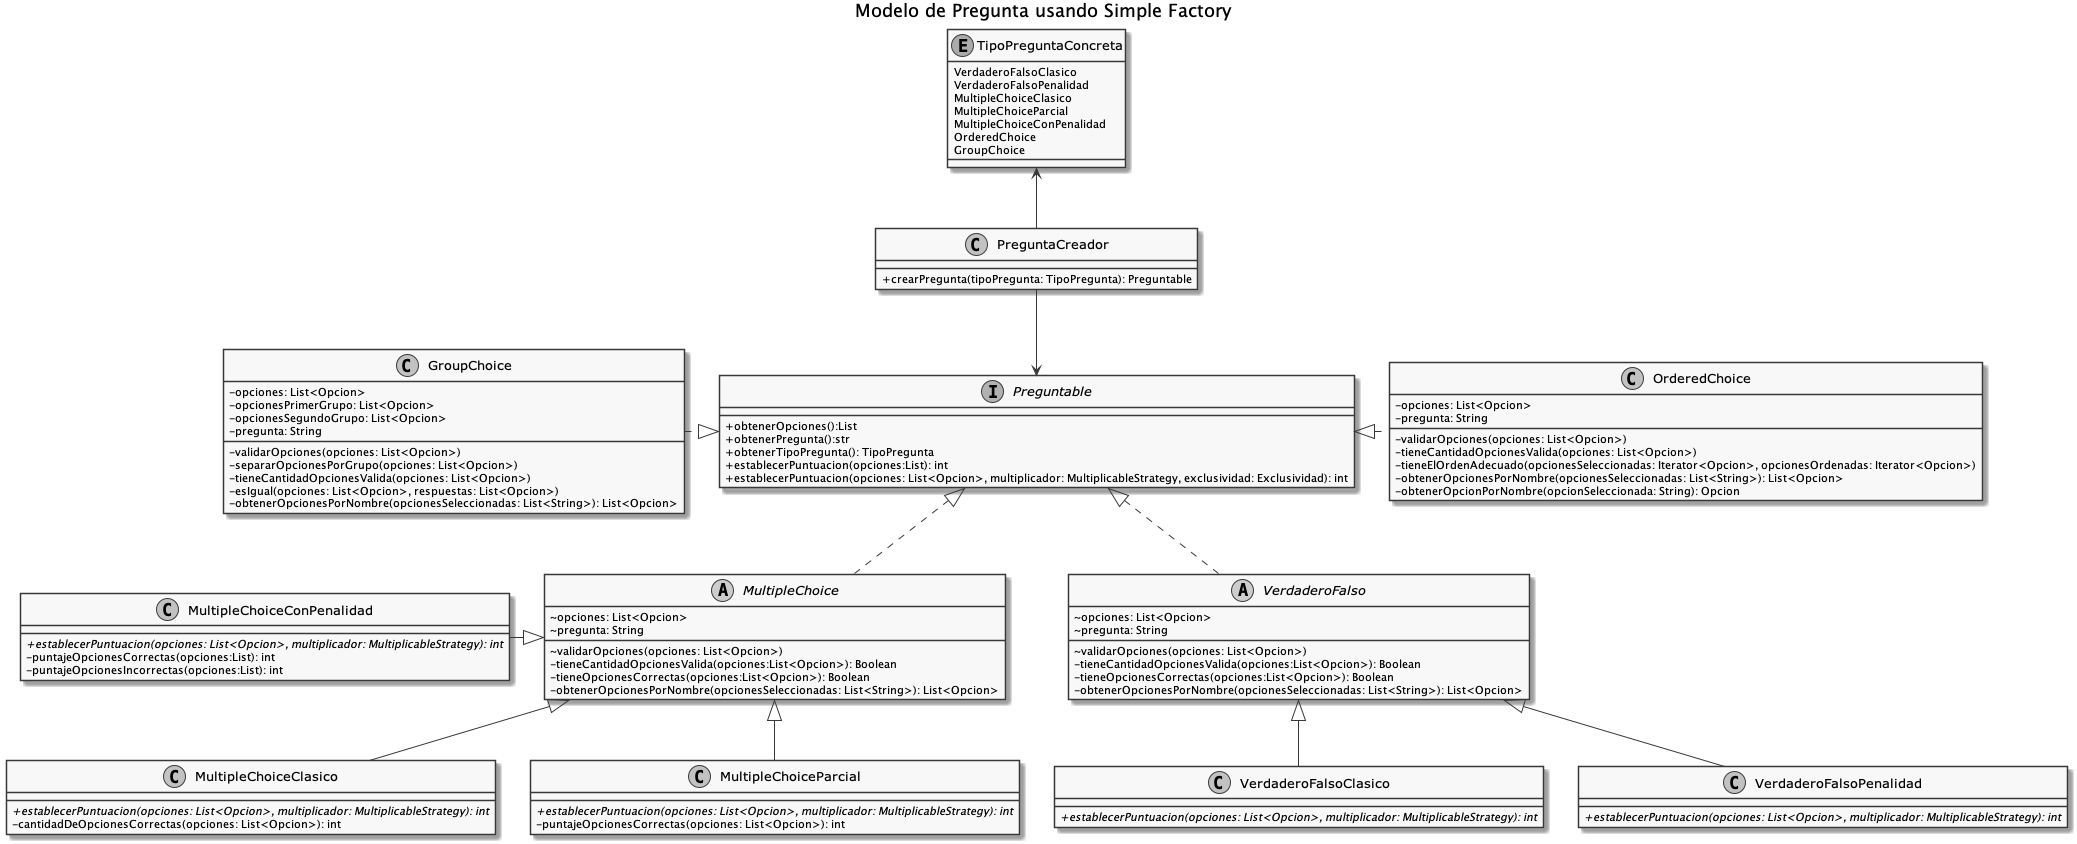

The diagram above was rendered by PlantUML. Its source (embedded in the PNG):
@startuml
!include vista.iuml
title Modelo de Pregunta usando Simple Factory

class PreguntaCreador{
    + crearPregunta(tipoPregunta: TipoPregunta): Preguntable
}

interface Preguntable{
    + obtenerOpciones():List
    + obtenerPregunta():str
    + obtenerTipoPregunta(): TipoPregunta
    + establecerPuntuacion(opciones:List): int
    + establecerPuntuacion(opciones: List<Opcion>, multiplicador: MultiplicableStrategy, exclusividad: Exclusividad): int
}

enum TipoPreguntaConcreta{
    VerdaderoFalsoClasico
    VerdaderoFalsoPenalidad
    MultipleChoiceClasico
    MultipleChoiceParcial
    MultipleChoiceConPenalidad
    OrderedChoice
    GroupChoice
}

abstract class VerdaderoFalso{
    ~ opciones: List<Opcion>
    ~ pregunta: String
    ~ validarOpciones(opciones: List<Opcion>)
    - tieneCantidadOpcionesValida(opciones:List<Opcion>): Boolean
    - tieneOpcionesCorrectas(opciones:List<Opcion>): Boolean
    - obtenerOpcionesPorNombre(opcionesSeleccionadas: List<String>): List<Opcion>
}

' sin penalidad
class VerdaderoFalsoClasico{
    {abstract} + establecerPuntuacion(opciones: List<Opcion>, multiplicador: MultiplicableStrategy): int
}

class MultipleChoiceClasico{
    {abstract} + establecerPuntuacion(opciones: List<Opcion>, multiplicador: MultiplicableStrategy): int
    - cantidadDeOpcionesCorrectas(opciones: List<Opcion>): int
}

class MultipleChoiceParcial{
    {abstract} + establecerPuntuacion(opciones: List<Opcion>, multiplicador: MultiplicableStrategy): int
    - puntajeOpcionesCorrectas(opciones: List<Opcion>): int
}

' con penalidad
class VerdaderoFalsoPenalidad{
    {abstract} + establecerPuntuacion(opciones: List<Opcion>, multiplicador: MultiplicableStrategy): int
}

class MultipleChoiceConPenalidad{
    {abstract} + establecerPuntuacion(opciones: List<Opcion>, multiplicador: MultiplicableStrategy): int
    - puntajeOpcionesCorrectas(opciones:List): int
    - puntajeOpcionesIncorrectas(opciones:List): int
}


' Especiales
class GroupChoice{
    - opciones: List<Opcion>
    - opcionesPrimerGrupo: List<Opcion>
    - opcionesSegundoGrupo: List<Opcion>
    - pregunta: String
    - validarOpciones(opciones: List<Opcion>)
    - separarOpcionesPorGrupo(opciones: List<Opcion>)
    - tieneCantidadOpcionesValida(opciones: List<Opcion>)
    - esIgual(opciones: List<Opcion>, respuestas: List<Opcion>)
    - obtenerOpcionesPorNombre(opcionesSeleccionadas: List<String>): List<Opcion>
}

class OrderedChoice{
    - opciones: List<Opcion>
    - pregunta: String
    - validarOpciones(opciones: List<Opcion>)
    - tieneCantidadOpcionesValida(opciones: List<Opcion>)
    - tieneElOrdenAdecuado(opcionesSeleccionadas: Iterator<Opcion>, opcionesOrdenadas: Iterator<Opcion>)
    - obtenerOpcionesPorNombre(opcionesSeleccionadas: List<String>): List<Opcion>
    - obtenerOpcionPorNombre(opcionSeleccionada: String): Opcion
}

abstract class MultipleChoice{
    ~ opciones: List<Opcion>
    ~ pregunta: String
    ~ validarOpciones(opciones: List<Opcion>)
    - tieneCantidadOpcionesValida(opciones:List<Opcion>): Boolean
    - tieneOpcionesCorrectas(opciones:List<Opcion>): Boolean
    - obtenerOpcionesPorNombre(opcionesSeleccionadas: List<String>): List<Opcion>
}


PreguntaCreador -up->TipoPreguntaConcreta
PreguntaCreador -down-> Preguntable

Preguntable <|.. VerdaderoFalso

' Preg_Penal
VerdaderoFalso <|-- VerdaderoFalsoPenalidad
MultipleChoice <|-left- MultipleChoiceConPenalidad


' Pregun_Sin_Penal
VerdaderoFalso <|-- VerdaderoFalsoClasico
Preguntable <|.. MultipleChoice
MultipleChoice <|-- MultipleChoiceParcial
MultipleChoice <|-- MultipleChoiceClasico

Preguntable <|.left. GroupChoice
Preguntable <|.right. OrderedChoice

@enduml